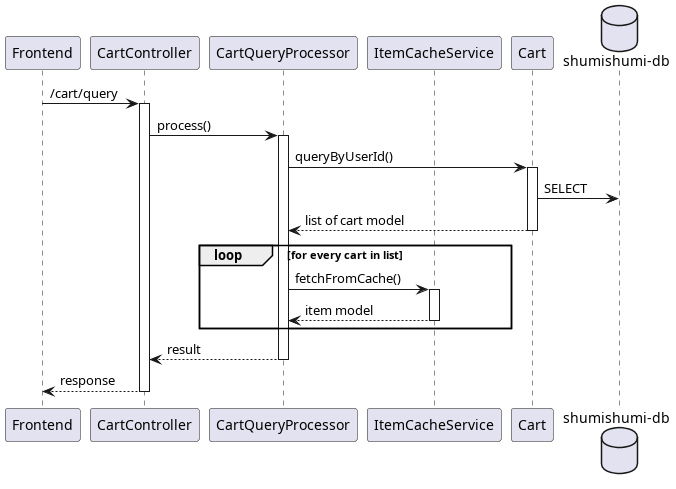

The diagram above was rendered by PlantUML. Its source (embedded in the PNG):
@startuml query
participant "Frontend" as fe
participant "CartController" as cc

participant "CartQueryProcessor" as proc

participant "ItemCacheService" as icache

participant "Cart" as cm

database "shumishumi-db" as db

fe -> cc++ : /cart/query
cc -> proc++ : process()

proc -> cm++ : queryByUserId()
cm -> db : SELECT
return list of cart model

loop for every cart in list
    proc -> icache++ : fetchFromCache()
    return item model
end

return result
return response

@enduml